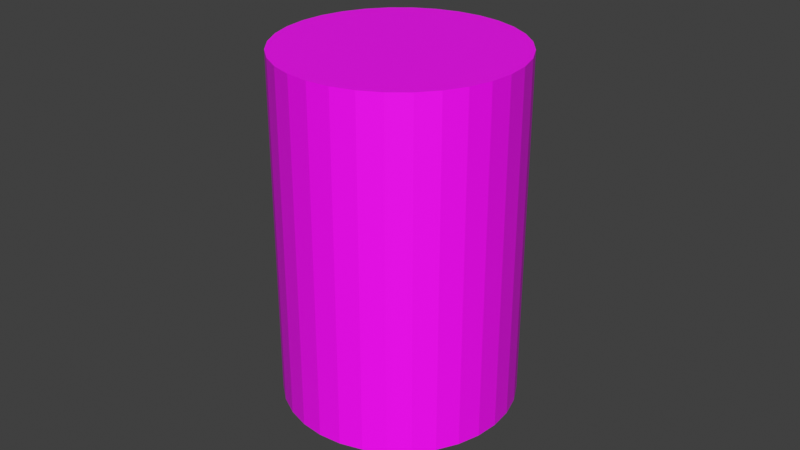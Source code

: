 # Source: can.blend  (saved by Blender 3.0.42; exported with 4.5.12 LTS)
import bpy
from mathutils import Matrix  # noqa: F401  (used for matrix-valued properties, if any)

bpy.ops.wm.read_factory_settings(use_empty=True)
scene = bpy.context.scene
scene.name = 'Scene'

# ---- collections
col_collection = bpy.data.collections.new('Collection'); scene.collection.children.link(col_collection)

# ---- images (referenced by path relative to the original .blend; pixels are not part of the script)
import os
ASSET_DIR = os.environ.get("B2B_ASSET_DIR", "")  # directory of the original .blend (textures are referenced by path, not embedded)
HERE = os.path.dirname(os.path.abspath(__file__))  # packed textures are extracted next to this script under _unpacked/

def load_image(name, relpath, width, height, colorspace="sRGB"):
    """Load a texture the original file referenced (path relative to the .blend, or extracted next to this script)."""
    p = next((c for c in (os.path.join(HERE, relpath), os.path.join(ASSET_DIR, relpath)) if relpath and os.path.exists(c)), "")
    if p:
        img = bpy.data.images.load(p, check_existing=True)
        img.name = name
    else:  # same state as the original file: an image datablock whose file is absent (Cycles renders it pink)
        img = bpy.data.images.new(name, width, height)
        img.source = "FILE"
        img.filepath = "//" + (relpath or name)
    img.colorspace_settings.name = colorspace
    return img
img_cantexturenew_png = load_image('CanTextureNew.png', 'CanTextureNew.png', 1024, 1024, 'sRGB')

# ---- materials (node trees are filled in below, after node groups)
mat_material_001 = bpy.data.materials.new('Material.001')
mat_material_001.use_transparent_shadow = False

# ---- material node trees
mat_material_001.use_nodes = True; mat_material_001.node_tree.nodes.clear()
_N = mat_material_001.node_tree.nodes; _L = mat_material_001.node_tree.links
n0 = _N.new('ShaderNodeBsdfPrincipled'); n0.name = 'Principled BSDF'; n0.location = (10, 300)
n0.distribution = 'GGX'
n0.subsurface_method = 'RANDOM_WALK_SKIN'
n0.inputs[3].default_value = 1.45
n0.inputs[27].default_value = (0.0, 0.0, 0.0, 1.0)
n0.inputs[28].default_value = 1.0
n1 = _N.new('ShaderNodeOutputMaterial'); n1.name = 'Material Output'; n1.location = (300, 300)
n2 = _N.new('ShaderNodeTexImage'); n2.name = 'Image Texture'; n2.location = (-280, 279)
n2.image = img_cantexturenew_png
_L.new(n0.outputs[0], n1.inputs[0])
_L.new(n2.outputs[0], n0.inputs[0])
n1.is_active_output = True

# ---- world
world_world = bpy.data.worlds.new('World'); scene.world = world_world
world_world.use_nodes = True; world_world.node_tree.nodes.clear()
_N = world_world.node_tree.nodes; _L = world_world.node_tree.links
n0 = _N.new('ShaderNodeOutputWorld'); n0.name = 'World Output'; n0.location = (300, 300)
n1 = _N.new('ShaderNodeBackground'); n1.name = 'Background'; n1.location = (10, 300)
n1.inputs[0].default_value = (0.05088, 0.05088, 0.05088, 1.0)
_L.new(n1.outputs[0], n0.inputs[0])
n0.is_active_output = True
world_world.color = (0.05088, 0.05088, 0.05088)
world_world.use_sun_shadow = False
world_world.sun_shadow_jitter_overblur = 0.0

# ---- meshes
me_cylinder = bpy.data.meshes.new('Cylinder')
me_cylinder.from_pydata([(0.0, 1.0, -1.0), (0.0, 1.0, 1.0), (0.1951, 0.9808, -1.0), (0.1951, 0.9808, 1.0), (0.3827, 0.9239, -1.0), (0.3827, 0.9239, 1.0), (0.5556, 0.8315, -1.0), (0.5556, 0.8315, 1.0), (0.7071, 0.7071, -1.0), (0.7071, 0.7071, 1.0), (0.8315, 0.5556, -1.0), (0.8315, 0.5556, 1.0), (0.9239, 0.3827, -1.0), (0.9239, 0.3827, 1.0), (0.9808, 0.1951, -1.0), (0.9808, 0.1951, 1.0), (1.0, -4.371e-08, -1.0), (1.0, -4.371e-08, 1.0), (0.9808, -0.1951, -1.0), (0.9808, -0.1951, 1.0), (0.9239, -0.3827, -1.0), (0.9239, -0.3827, 1.0), (0.8315, -0.5556, -1.0), (0.8315, -0.5556, 1.0), (0.7071, -0.7071, -1.0), (0.7071, -0.7071, 1.0), (0.5556, -0.8315, -1.0), (0.5556, -0.8315, 1.0), (0.3827, -0.9239, -1.0), (0.3827, -0.9239, 1.0), (0.1951, -0.9808, -1.0), (0.1951, -0.9808, 1.0), (-8.742e-08, -1.0, -1.0), (-8.742e-08, -1.0, 1.0), (-0.1951, -0.9808, -1.0), (-0.1951, -0.9808, 1.0), (-0.3827, -0.9239, -1.0), (-0.3827, -0.9239, 1.0), (-0.5556, -0.8315, -1.0), (-0.5556, -0.8315, 1.0), (-0.7071, -0.7071, -1.0), (-0.7071, -0.7071, 1.0), (-0.8315, -0.5556, -1.0), (-0.8315, -0.5556, 1.0), (-0.9239, -0.3827, -1.0), (-0.9239, -0.3827, 1.0), (-0.9808, -0.1951, -1.0), (-0.9808, -0.1951, 1.0), (-1.0, 1.192e-08, -1.0), (-1.0, 1.192e-08, 1.0), (-0.9808, 0.1951, -1.0), (-0.9808, 0.1951, 1.0), (-0.9239, 0.3827, -1.0), (-0.9239, 0.3827, 1.0), (-0.8315, 0.5556, -1.0), (-0.8315, 0.5556, 1.0), (-0.7071, 0.7071, -1.0), (-0.7071, 0.7071, 1.0), (-0.5556, 0.8315, -1.0), (-0.5556, 0.8315, 1.0), (-0.3827, 0.9239, -1.0), (-0.3827, 0.9239, 1.0), (-0.1951, 0.9808, -1.0), (-0.1951, 0.9808, 1.0)], [], [(0, 1, 3, 2), (2, 3, 5, 4), (4, 5, 7, 6), (6, 7, 9, 8), (8, 9, 11, 10), (10, 11, 13, 12), (12, 13, 15, 14), (14, 15, 17, 16), (16, 17, 19, 18), (18, 19, 21, 20), (20, 21, 23, 22), (22, 23, 25, 24), (24, 25, 27, 26), (26, 27, 29, 28), (28, 29, 31, 30), (30, 31, 33, 32), (32, 33, 35, 34), (34, 35, 37, 36), (36, 37, 39, 38), (38, 39, 41, 40), (40, 41, 43, 42), (42, 43, 45, 44), (44, 45, 47, 46), (46, 47, 49, 48), (48, 49, 51, 50), (50, 51, 53, 52), (52, 53, 55, 54), (54, 55, 57, 56), (56, 57, 59, 58), (58, 59, 61, 60), (3, 1, 63, 61, 59, 57, 55, 53, 51, 49, 47, 45, 43, 41, 39, 37, 35, 33, 31, 29, 27, 25, 23, 21, 19, 17, 15, 13, 11, 9, 7, 5), (60, 61, 63, 62), (62, 63, 1, 0), (0, 2, 4, 6, 8, 10, 12, 14, 16, 18, 20, 22, 24, 26, 28, 30, 32, 34, 36, 38, 40, 42, 44, 46, 48, 50, 52, 54, 56, 58, 60, 62)])
_uv = me_cylinder.uv_layers.new(name='UVMap')
_uv.uv.foreach_set('vector', [1.0, 0.0007075, 1.0, 1.0, 0.9688, 1.0, 0.9688, 0.0007075, 0.9688, 0.0007075, 0.9688, 1.0, 0.9375, 1.0, 0.9375, 0.0007075, 0.9375, 0.0007075, 0.9375, 1.0, 0.9062, 1.0, 0.9062, 0.0007075, 0.9062, 0.0007075, 0.9062, 1.0, 0.875, 1.0, 0.875, 0.0007075, 0.875, 0.0007075, 0.875, 1.0, 0.8438, 1.0, 0.8438, 0.0007075, 0.8438, 0.0007075, 0.8438, 1.0, 0.8125, 1.0, 0.8125, 0.0007075, 0.8125, 0.0007075, 0.8125, 1.0, 0.7812, 1.0, 0.7812, 0.0007075, 0.7812, 0.0007075, 0.7812, 1.0, 0.75, 1.0, 0.75, 0.0007075, 0.75, 0.0007075, 0.75, 1.0, 0.7188, 1.0, 0.7188, 0.0007075, 0.7188, 0.0007075, 0.7188, 1.0, 0.6875, 1.0, 0.6875, 0.0007075, 0.6875, 0.0007075, 0.6875, 1.0, 0.6562, 1.0, 0.6562, 0.0007075, 0.6562, 0.0007075, 0.6562, 1.0, 0.625, 1.0, 0.625, 0.0007075, 0.625, 0.0007075, 0.625, 1.0, 0.5938, 1.0, 0.5938, 0.0007075, 0.5938, 0.0007075, 0.5938, 1.0, 0.5625, 1.0, 0.5625, 0.0007075, 0.5625, 0.0007075, 0.5625, 1.0, 0.5312, 1.0, 0.5312, 0.0007075, 0.5312, 0.0007075, 0.5312, 1.0, 0.5, 1.0, 0.5, 0.0007075, 0.5, 0.0007075, 0.5, 1.0, 0.4688, 1.0, 0.4688, 0.0007075, 0.4688, 0.0007075, 0.4688, 1.0, 0.4375, 1.0, 0.4375, 0.0007075, 0.4375, 0.0007075, 0.4375, 1.0, 0.4062, 1.0, 0.4062, 0.0007075, 0.4062, 0.0007075, 0.4062, 1.0, 0.375, 1.0, 0.375, 0.0007075, 0.375, 0.0007075, 0.375, 1.0, 0.3438, 1.0, 0.3438, 0.0007075, 0.3438, 0.0007075, 0.3438, 1.0, 0.3125, 1.0, 0.3125, 0.0007075, 0.3125, 0.0007075, 0.3125, 1.0, 0.2812, 1.0, 0.2812, 0.0007075, 0.2812, 0.0007075, 0.2812, 1.0, 0.25, 1.0, 0.25, 0.0007075, 0.25, 0.0007075, 0.25, 1.0, 0.2188, 1.0, 0.2188, 0.0007075, 0.2188, 0.0007075, 0.2188, 1.0, 0.1875, 1.0, 0.1875, 0.0007075, 0.1875, 0.0007075, 0.1875, 1.0, 0.1562, 1.0, 0.1562, 0.0007075, 0.1562, 0.0007075, 0.1562, 1.0, 0.125, 1.0, 0.125, 0.0007075, 0.125, 0.0007075, 0.125, 1.0, 0.09375, 1.0, 0.09375, 0.0007075, 0.09375, 0.0007075, 0.09375, 1.0, 0.0625, 1.0, 0.0625, 0.0007075, 0.7854, 0.1606, 0.783, 0.1609, 0.7806, 0.1606, 0.7782, 0.1599, 0.7761, 0.1588, 0.7742, 0.1572, 0.7726, 0.1553, 0.7715, 0.1532, 0.7708, 0.1508, 0.7705, 0.1484, 0.7708, 0.146, 0.7715, 0.1437, 0.7726, 0.1415, 0.7742, 0.1396, 0.7761, 0.1381, 0.7782, 0.1369, 0.7806, 0.1362, 0.783, 0.136, 0.7854, 0.1362, 0.7877, 0.1369, 0.7899, 0.1381, 0.7918, 0.1396, 0.7933, 0.1415, 0.7945, 0.1437, 0.7952, 0.146, 0.7954, 0.1484, 0.7952, 0.1508, 0.7945, 0.1532, 0.7933, 0.1553, 0.7918, 0.1572, 0.7899, 0.1588, 0.7877, 0.1599, 0.0625, 0.0007075, 0.0625, 1.0, 0.03125, 1.0, 0.03125, 0.0007075, 0.03125, 0.0007075, 0.03125, 1.0, 0.0, 1.0, 0.0, 0.0007075, 0.7875, 0.1623, 0.7907, 0.162, 0.7937, 0.1611, 0.7965, 0.1596, 0.7989, 0.1576, 0.8009, 0.1551, 0.8024, 0.1523, 0.8033, 0.1493, 0.8036, 0.1462, 0.8033, 0.143, 0.8024, 0.14, 0.8009, 0.1372, 0.7989, 0.1348, 0.7965, 0.1328, 0.7937, 0.1313, 0.7907, 0.1304, 0.7875, 0.13, 0.7844, 0.1304, 0.7813, 0.1313, 0.7785, 0.1328, 0.7761, 0.1348, 0.7741, 0.1372, 0.7726, 0.14, 0.7717, 0.143, 0.7714, 0.1462, 0.7717, 0.1493, 0.7726, 0.1523, 0.7741, 0.1551, 0.7761, 0.1576, 0.7785, 0.1596, 0.7813, 0.1611, 0.7844, 0.162])
me_cylinder.materials.append(mat_material_001)
me_cylinder.use_remesh_fix_poles = True
me_cylinder.use_remesh_preserve_attributes = False
me_cylinder.update()

# ---- objects
ob_cylinder = bpy.data.objects.new('Cylinder', me_cylinder)

# ---- transforms, parenting, visibility, modifiers, constraints
ob_cylinder.location = (0.0, 0.0, 0.0545)
ob_cylinder.scale = (0.0365, 0.0365, 0.0545)

# ---- collection membership
col_collection.objects.link(ob_cylinder)

# ---- scene / render settings (as saved in the file)
scene.frame_start = 1; scene.frame_end = 250; scene.frame_set(1)
scene.render.engine = 'BLENDER_EEVEE_NEXT'
scene.cycles.sampling_pattern = 'TABULATED_SOBOL'
scene.cycles.use_light_tree = False
scene.view_settings.view_transform = 'Standard'
bpy.context.view_layer.update()

# ---- added for rendering (the .blend has no active camera and no usable light): camera, sun
cam_auto = bpy.data.cameras.new('AutoCamera')
cam_auto.lens = 50.0
cam_auto.sensor_width = 36.0
cam_auto.clip_end = 1000.0
ob_auto_camera = bpy.data.objects.new('AutoCamera', cam_auto)
scene.collection.objects.link(ob_auto_camera)
ob_auto_camera.location = (0.185045, -0.222054, 0.202536)
ob_auto_camera.rotation_euler = (1.09748, -7.21219e-08, 0.694738)
scene.camera = ob_auto_camera
light_auto_sun = bpy.data.lights.new('AutoSun', 'SUN')
light_auto_sun.energy = 3.0
light_auto_sun.angle = 0.0523599
ob_auto_sun = bpy.data.objects.new('AutoSun', light_auto_sun)
scene.collection.objects.link(ob_auto_sun)
ob_auto_sun.rotation_euler = (0.872665, 0.174533, 0.523599)
bpy.context.view_layer.update()
